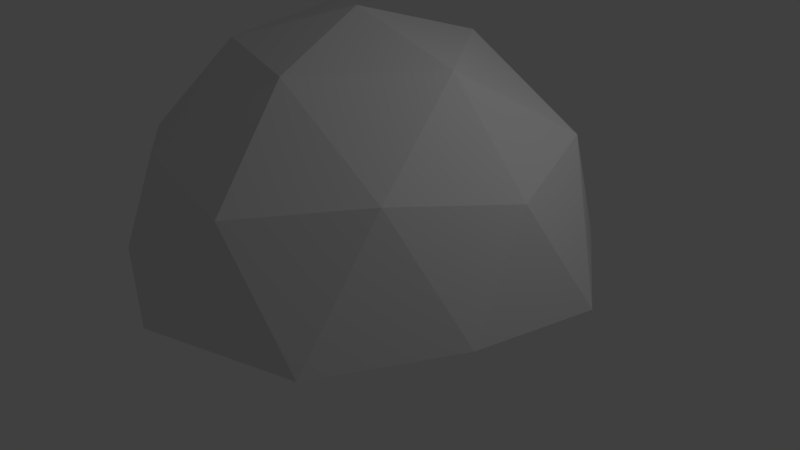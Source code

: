 # Source: Boulder.blend  (saved by Blender 2.79.0; exported with 4.5.12 LTS)
import bpy
from mathutils import Matrix  # noqa: F401  (used for matrix-valued properties, if any)

bpy.ops.wm.read_factory_settings(use_empty=True)
scene = bpy.context.scene
scene.name = 'Scene'

# ---- collections
col_collection_1 = bpy.data.collections.new('Collection 1'); scene.collection.children.link(col_collection_1)

# ---- world
world_world = bpy.data.worlds.new('World'); scene.world = world_world
world_world.color = (0.05088, 0.05088, 0.05088)
world_world.use_sun_shadow = False
world_world.sun_shadow_jitter_overblur = 0.0
world_world.cycles.sampling_method = 'MANUAL'

# ---- cameras
cam_camera = bpy.data.cameras.new('Camera')
cam_camera.clip_end = 100.0
cam_camera.lens = 35.0
cam_camera.sensor_width = 32.0
cam_camera.sensor_height = 18.0
cam_camera.ortho_scale = 7.314
cam_camera.dof.focus_distance = 0.0
cam_camera.dof.aperture_fstop = 128.0

# ---- lights
light_lamp = bpy.data.lights.new('Lamp', 'POINT')
light_lamp.transmission_factor = 0.0
light_lamp.cutoff_distance = 30.0
light_lamp.energy = 100.0
light_lamp.shadow_buffer_clip_start = 1.001
light_lamp.shadow_soft_size = 0.1
light_lamp.shadow_maximum_resolution = 0.006
light_lamp.use_absolute_resolution = True

# ---- meshes
me_icosphere = bpy.data.meshes.new('Icosphere')
me_icosphere.from_pydata([(0.2888, -0.9251, 0.5777), (-0.9785, 0.5425, 0.5249), (0.2751, 0.8397, 0.5625), (0.8785, -0.02802, 0.5523), (-0.0159, -0.02802, 1.105), (0.9352, -0.337, 0.1051), (1.021, 0.2405, 0.06768), (-0.01433, -1.089, 0.08724), (0.6303, -0.8794, 0.08724), (-0.967, -0.337, 0.1051), (-0.6037, -0.837, 0.1051), (-0.7457, 0.8185, 0.1006), (-1.085, 0.3516, 0.1006), (0.6196, 0.7937, 0.06768), (0.1048, 1.234, -0.003593), (0.6723, -0.528, 0.6308), (-0.8666, -0.02802, 0.6308), (-0.2838, 0.9514, 0.7737), (0.7307, 0.4518, 0.6493), (0.1466, -0.528, 0.9557), (0.5098, -0.02802, 0.9557), (-0.4412, -0.337, 0.9557), (-0.5013, 0.2405, 1.009), (0.1466, 0.472, 0.9557), (-0.4412, -0.337, 0.9557), (-0.967, -0.337, 0.1051), (-0.8666, -0.02802, 0.6308), (-0.4412, -0.337, 0.9557), (-0.967, -0.337, 0.1051), (-0.8666, -0.02802, 0.6308), (0.6303, -0.8794, 0.08724), (0.2888, -0.9251, 0.5777), (-0.6037, -0.837, 0.1051), (-0.6037, -0.837, 0.1051), (-0.2788, -0.837, 0.6308), (-0.7395, -0.5537, 0.5523), (0.1466, -0.528, 0.9557), (-0.4412, -0.337, 0.9557), (-0.01433, -1.089, 0.08724), (-0.01433, -1.089, 0.08724), (-0.7395, -0.5537, 0.5523), (0.2888, -0.9251, 0.5777), (-0.2788, -0.837, 0.6308), (-0.967, -0.337, 0.1051), (-0.01433, -1.089, 0.08724), (-0.4412, -0.337, 0.9557), (0.2888, -0.9251, 0.5777), (-0.2788, -0.837, 0.6308), (-0.4412, -0.337, 0.9557), (-0.967, -0.337, 0.1051), (-0.6037, -0.837, 0.1051), (-0.7395, -0.5537, 0.5523), (-0.967, -0.337, 0.1051), (-0.8666, -0.02802, 0.6308)], [], [(0, 15, 19), (1, 16, 22), (2, 17, 23), (3, 18, 20), (20, 23, 4), (20, 18, 23), (18, 2, 23), (23, 22, 4), (23, 17, 22), (17, 1, 22), (22, 21, 4), (22, 16, 21), (21, 16, 26, 24), (21, 19, 4), (19, 20, 4), (19, 15, 20), (15, 3, 20), (6, 18, 3), (6, 13, 18), (13, 2, 18), (14, 17, 2), (14, 11, 17), (11, 1, 17), (12, 16, 1), (12, 9, 16), (16, 9, 25, 26), (8, 15, 0), (8, 5, 15), (5, 3, 15), (13, 14, 2), (11, 12, 1), (5, 6, 3), (24, 27, 48, 45), (7, 8, 30, 38), (21, 24, 45, 37), (24, 26, 29, 27), (19, 21, 37, 36), (8, 0, 31, 30), (9, 10, 33, 43), (10, 7, 38, 33), (29, 28, 52, 53), (0, 19, 36, 31), (25, 9, 43, 49), (28, 25, 49, 52), (26, 25, 28, 29), (27, 29, 53, 48), (35, 34, 37), (37, 34, 36), (34, 31, 36), (43, 33, 32, 49), (33, 38, 39, 32), (34, 35, 40, 42), (31, 34, 42, 41), (38, 30, 31), (32, 39, 44, 50), (42, 40, 51, 47), (49, 32, 50, 52), (39, 41, 46, 44), (41, 42, 47, 46), (38, 31, 41, 39), (35, 37, 45, 40), (53, 51, 48), (52, 51, 53), (50, 47, 51), (50, 44, 47), (44, 46, 47), (52, 50, 51), (40, 45, 48, 51)])
_ca = me_icosphere.color_attributes.new('Col', 'BYTE_COLOR', 'CORNER')
_ca.data.foreach_set('color', [0.227, 0.2232, 0.2346, 1.0, 0.227, 0.2232, 0.2346, 1.0, 0.227, 0.2232, 0.2346, 1.0, 0.227, 0.2232, 0.2346, 1.0, 0.227, 0.2232, 0.2346, 1.0, 0.227, 0.2232, 0.2346, 1.0, 0.227, 0.2232, 0.2346, 1.0, 0.227, 0.2232, 0.2346, 1.0, 0.227, 0.2232, 0.2346, 1.0, 0.227, 0.2232, 0.2346, 1.0, 0.227, 0.2232, 0.2346, 1.0, 0.227, 0.2232, 0.2346, 1.0, 0.227, 0.2232, 0.2346, 1.0, 0.227, 0.2232, 0.2346, 1.0, 0.227, 0.2232, 0.2346, 1.0, 0.227, 0.2232, 0.2346, 1.0, 0.227, 0.2232, 0.2346, 1.0, 0.227, 0.2232, 0.2346, 1.0, 0.227, 0.2232, 0.2346, 1.0, 0.227, 0.2232, 0.2346, 1.0, 0.227, 0.2232, 0.2346, 1.0, 0.227, 0.2232, 0.2346, 1.0, 0.227, 0.2232, 0.2346, 1.0, 0.227, 0.2232, 0.2346, 1.0, 0.227, 0.2232, 0.2346, 1.0, 0.227, 0.2232, 0.2346, 1.0, 0.227, 0.2232, 0.2346, 1.0, 0.227, 0.2232, 0.2346, 1.0, 0.227, 0.2232, 0.2346, 1.0, 0.227, 0.2232, 0.2346, 1.0, 0.227, 0.2232, 0.2346, 1.0, 0.227, 0.2232, 0.2346, 1.0, 0.227, 0.2232, 0.2346, 1.0, 0.227, 0.2232, 0.2346, 1.0, 0.227, 0.2232, 0.2346, 1.0, 0.227, 0.2232, 0.2346, 1.0, 1.0, 1.0, 1.0, 1.0, 1.0, 1.0, 1.0, 1.0, 1.0, 1.0, 1.0, 1.0, 1.0, 1.0, 1.0, 1.0, 0.227, 0.2232, 0.2346, 1.0, 0.227, 0.2232, 0.2346, 1.0, 0.227, 0.2232, 0.2346, 1.0, 0.227, 0.2232, 0.2346, 1.0, 0.227, 0.2232, 0.2346, 1.0, 0.227, 0.2232, 0.2346, 1.0, 0.227, 0.2232, 0.2346, 1.0, 0.227, 0.2232, 0.2346, 1.0, 0.227, 0.2232, 0.2346, 1.0, 0.227, 0.2232, 0.2346, 1.0, 0.227, 0.2232, 0.2346, 1.0, 0.227, 0.2232, 0.2346, 1.0, 0.227, 0.2232, 0.2346, 1.0, 0.227, 0.2232, 0.2346, 1.0, 0.227, 0.2232, 0.2346, 1.0, 0.227, 0.2232, 0.2346, 1.0, 0.227, 0.2232, 0.2346, 1.0, 0.227, 0.2232, 0.2346, 1.0, 0.227, 0.2232, 0.2346, 1.0, 0.227, 0.2232, 0.2346, 1.0, 0.227, 0.2232, 0.2346, 1.0, 0.227, 0.2232, 0.2346, 1.0, 0.227, 0.2232, 0.2346, 1.0, 0.227, 0.2232, 0.2346, 1.0, 0.227, 0.2232, 0.2346, 1.0, 0.227, 0.2232, 0.2346, 1.0, 0.227, 0.2232, 0.2346, 1.0, 0.227, 0.2232, 0.2346, 1.0, 0.227, 0.2232, 0.2346, 1.0, 0.227, 0.2232, 0.2346, 1.0, 0.227, 0.2232, 0.2346, 1.0, 0.227, 0.2232, 0.2346, 1.0, 0.227, 0.2232, 0.2346, 1.0, 0.227, 0.2232, 0.2346, 1.0, 0.227, 0.2232, 0.2346, 1.0, 0.227, 0.2232, 0.2346, 1.0, 1.0, 1.0, 1.0, 1.0, 1.0, 1.0, 1.0, 1.0, 1.0, 1.0, 1.0, 1.0, 1.0, 1.0, 1.0, 1.0, 0.227, 0.2232, 0.2346, 1.0, 0.227, 0.2232, 0.2346, 1.0, 0.227, 0.2232, 0.2346, 1.0, 0.227, 0.2232, 0.2346, 1.0, 0.227, 0.2232, 0.2346, 1.0, 0.227, 0.2232, 0.2346, 1.0, 0.227, 0.2232, 0.2346, 1.0, 0.227, 0.2232, 0.2346, 1.0, 0.227, 0.2232, 0.2346, 1.0, 0.227, 0.2232, 0.2346, 1.0, 0.227, 0.2232, 0.2346, 1.0, 0.227, 0.2232, 0.2346, 1.0, 0.227, 0.2232, 0.2346, 1.0, 0.227, 0.2232, 0.2346, 1.0, 0.227, 0.2232, 0.2346, 1.0, 0.227, 0.2232, 0.2346, 1.0, 0.227, 0.2232, 0.2346, 1.0, 0.227, 0.2232, 0.2346, 1.0, 1.0, 1.0, 1.0, 1.0, 1.0, 1.0, 1.0, 1.0, 1.0, 1.0, 1.0, 1.0, 1.0, 1.0, 1.0, 1.0, 1.0, 1.0, 1.0, 1.0, 1.0, 1.0, 1.0, 1.0, 1.0, 1.0, 1.0, 1.0, 1.0, 1.0, 1.0, 1.0, 1.0, 1.0, 1.0, 1.0, 1.0, 1.0, 1.0, 1.0, 1.0, 1.0, 1.0, 1.0, 1.0, 1.0, 1.0, 1.0, 1.0, 1.0, 1.0, 1.0, 1.0, 1.0, 1.0, 1.0, 1.0, 1.0, 1.0, 1.0, 1.0, 1.0, 1.0, 1.0, 1.0, 1.0, 1.0, 1.0, 1.0, 1.0, 1.0, 1.0, 1.0, 1.0, 1.0, 1.0, 1.0, 1.0, 1.0, 1.0, 1.0, 1.0, 1.0, 1.0, 1.0, 1.0, 1.0, 1.0, 1.0, 1.0, 1.0, 1.0, 1.0, 1.0, 1.0, 1.0, 1.0, 1.0, 1.0, 1.0, 1.0, 1.0, 1.0, 1.0, 1.0, 1.0, 1.0, 1.0, 1.0, 1.0, 1.0, 1.0, 1.0, 1.0, 1.0, 1.0, 1.0, 1.0, 1.0, 1.0, 1.0, 1.0, 1.0, 1.0, 1.0, 1.0, 1.0, 1.0, 1.0, 1.0, 1.0, 1.0, 1.0, 1.0, 1.0, 1.0, 1.0, 1.0, 1.0, 1.0, 1.0, 1.0, 1.0, 1.0, 1.0, 1.0, 1.0, 1.0, 1.0, 1.0, 1.0, 1.0, 1.0, 1.0, 1.0, 1.0, 1.0, 1.0, 1.0, 1.0, 1.0, 1.0, 1.0, 1.0, 1.0, 1.0, 1.0, 1.0, 1.0, 1.0, 1.0, 1.0, 1.0, 1.0, 1.0, 1.0, 1.0, 1.0, 1.0, 1.0, 1.0, 1.0, 1.0, 1.0, 1.0, 1.0, 1.0, 1.0, 1.0, 1.0, 1.0, 1.0, 1.0, 1.0, 1.0, 1.0, 1.0, 1.0, 1.0, 1.0, 1.0, 1.0, 1.0, 1.0, 1.0, 1.0, 1.0, 1.0, 1.0, 1.0, 1.0, 1.0, 1.0, 1.0, 1.0, 1.0, 1.0, 1.0, 1.0, 1.0, 1.0, 1.0, 1.0, 1.0, 0.227, 0.2232, 0.2346, 1.0, 0.227, 0.2232, 0.2346, 1.0, 0.227, 0.2232, 0.2346, 1.0, 0.227, 0.2232, 0.2346, 1.0, 0.227, 0.2232, 0.2346, 1.0, 0.227, 0.2232, 0.2346, 1.0, 0.227, 0.2232, 0.2346, 1.0, 0.227, 0.2232, 0.2346, 1.0, 0.227, 0.2232, 0.2346, 1.0, 1.0, 1.0, 1.0, 1.0, 1.0, 1.0, 1.0, 1.0, 1.0, 1.0, 1.0, 1.0, 1.0, 1.0, 1.0, 1.0, 1.0, 1.0, 1.0, 1.0, 1.0, 1.0, 1.0, 1.0, 1.0, 1.0, 1.0, 1.0, 1.0, 1.0, 1.0, 1.0, 1.0, 1.0, 1.0, 1.0, 1.0, 1.0, 1.0, 1.0, 1.0, 1.0, 1.0, 1.0, 1.0, 1.0, 1.0, 1.0, 1.0, 1.0, 1.0, 1.0, 1.0, 1.0, 1.0, 1.0, 1.0, 1.0, 1.0, 1.0, 1.0, 1.0, 1.0, 1.0, 0.227, 0.2232, 0.2346, 1.0, 0.227, 0.2232, 0.2346, 1.0, 0.227, 0.2232, 0.2346, 1.0, 1.0, 1.0, 1.0, 1.0, 1.0, 1.0, 1.0, 1.0, 1.0, 1.0, 1.0, 1.0, 1.0, 1.0, 1.0, 1.0, 1.0, 1.0, 1.0, 1.0, 1.0, 1.0, 1.0, 1.0, 1.0, 1.0, 1.0, 1.0, 1.0, 1.0, 1.0, 1.0, 1.0, 1.0, 1.0, 1.0, 1.0, 1.0, 1.0, 1.0, 1.0, 1.0, 1.0, 1.0, 1.0, 1.0, 1.0, 1.0, 1.0, 1.0, 1.0, 1.0, 1.0, 1.0, 1.0, 1.0, 1.0, 1.0, 1.0, 1.0, 1.0, 1.0, 1.0, 1.0, 1.0, 1.0, 1.0, 1.0, 1.0, 1.0, 1.0, 1.0, 1.0, 1.0, 1.0, 1.0, 1.0, 1.0, 1.0, 1.0, 1.0, 1.0, 1.0, 1.0, 1.0, 1.0, 1.0, 1.0, 1.0, 1.0, 1.0, 1.0, 1.0, 1.0, 1.0, 1.0, 1.0, 1.0, 1.0, 1.0, 1.0, 1.0, 1.0, 1.0, 1.0, 1.0, 1.0, 1.0, 1.0, 1.0, 1.0, 1.0, 0.227, 0.2232, 0.2346, 1.0, 0.227, 0.2232, 0.2346, 1.0, 0.227, 0.2232, 0.2346, 1.0, 0.227, 0.2232, 0.2346, 1.0, 0.227, 0.2232, 0.2346, 1.0, 0.227, 0.2232, 0.2346, 1.0, 0.227, 0.2232, 0.2346, 1.0, 0.227, 0.2232, 0.2346, 1.0, 0.227, 0.2232, 0.2346, 1.0, 0.227, 0.2232, 0.2346, 1.0, 0.227, 0.2232, 0.2346, 1.0, 0.227, 0.2232, 0.2346, 1.0, 0.227, 0.2232, 0.2346, 1.0, 0.227, 0.2232, 0.2346, 1.0, 0.227, 0.2232, 0.2346, 1.0, 0.227, 0.2232, 0.2346, 1.0, 0.227, 0.2232, 0.2346, 1.0, 0.227, 0.2232, 0.2346, 1.0, 1.0, 1.0, 1.0, 1.0, 1.0, 1.0, 1.0, 1.0, 1.0, 1.0, 1.0, 1.0, 1.0, 1.0, 1.0, 1.0])
me_icosphere.use_remesh_preserve_volume = False
me_icosphere.use_remesh_preserve_attributes = False
me_icosphere.use_mirror_vertex_groups = False
me_icosphere.update()

# ---- objects
ob_icosphere = bpy.data.objects.new('Icosphere', me_icosphere)
ob_lamp = bpy.data.objects.new('Lamp', light_lamp)
ob_camera = bpy.data.objects.new('Camera', cam_camera)

# ---- transforms, parenting, visibility, modifiers, constraints
ob_icosphere.location = (0.0, 0.0, 0.0)
ob_icosphere.scale = (2.88, 2.88, 2.88)
ob_icosphere.lineart.crease_threshold = 0.0
ob_lamp.location = (5.006, 1.005, 5.904)
ob_lamp.rotation_euler = (0.6503, 0.05522, 1.866)
ob_lamp.lock_rotations_4d = False
ob_lamp.empty_display_type = 'ARROWS'
ob_lamp.color = (0.0, 0.0, 0.0, 0.0)
ob_lamp.lineart.crease_threshold = 0.0
ob_camera.location = (7.481, -6.508, 5.344)
ob_camera.rotation_euler = (1.109, 0.0, 0.8149)
ob_camera.lock_rotations_4d = False
ob_camera.empty_display_type = 'ARROWS'
ob_camera.color = (0.0, 0.0, 0.0, 0.0)
ob_camera.display_type = 'WIRE'
ob_camera.lineart.crease_threshold = 0.0

# ---- collection membership
col_collection_1.objects.link(ob_icosphere)
col_collection_1.objects.link(ob_lamp)
col_collection_1.objects.link(ob_camera)

# ---- scene / render settings (as saved in the file)
scene.camera = ob_camera
scene.frame_start = 1; scene.frame_end = 250; scene.frame_set(1)
scene.render.engine = 'BLENDER_EEVEE_NEXT'
scene.render.resolution_percentage = 50
scene.render.dither_intensity = 0.0
scene.cycles.use_denoising = False
scene.cycles.samples = 128
scene.cycles.sampling_pattern = 'TABULATED_SOBOL'
scene.cycles.use_adaptive_sampling = False
scene.cycles.use_light_tree = False
scene.cycles.blur_glossy = 0.0
scene.cycles.sample_clamp_indirect = 0.0
scene.view_settings.view_transform = 'Standard'
bpy.context.view_layer.update()
